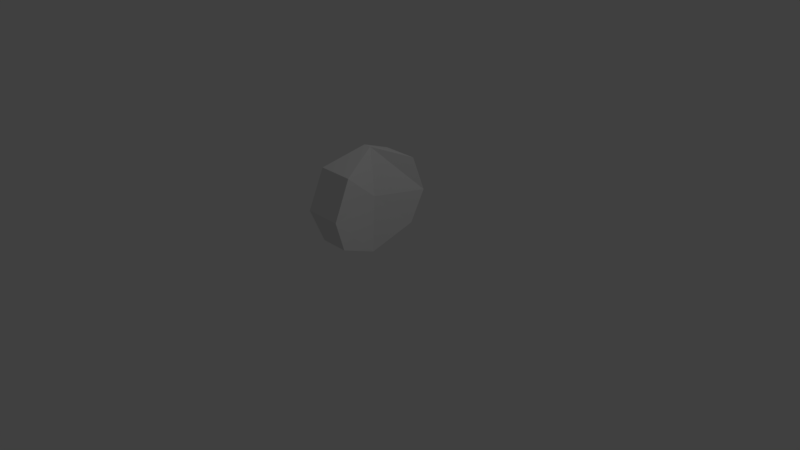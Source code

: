 # Source: tank01_wheel.blend  (saved by Blender 2.78.0; exported with 4.5.12 LTS)
import bpy
from mathutils import Matrix  # noqa: F401  (used for matrix-valued properties, if any)

bpy.ops.wm.read_factory_settings(use_empty=True)
scene = bpy.context.scene
scene.name = 'Scene'

# ---- collections
col_collection_1 = bpy.data.collections.new('Collection 1'); scene.collection.children.link(col_collection_1)

# ---- materials (node trees are filled in below, after node groups)
mat_material = bpy.data.materials.new('Material')
mat_material.alpha_threshold = 0.0
mat_material.use_transparent_shadow = False
mat_material.roughness = 0.5
mat_material.line_color = (0.0, 0.0, 0.0, 1.0)

# ---- material node trees

# ---- world
world_world = bpy.data.worlds.new('World'); scene.world = world_world
world_world.color = (0.05088, 0.05088, 0.05088)
world_world.use_sun_shadow = False
world_world.sun_shadow_jitter_overblur = 0.0
world_world.cycles.sampling_method = 'MANUAL'

# ---- cameras
cam_camera = bpy.data.cameras.new('Camera')
cam_camera.clip_end = 100.0
cam_camera.lens = 35.0
cam_camera.sensor_width = 32.0
cam_camera.sensor_height = 18.0
cam_camera.ortho_scale = 7.314
cam_camera.dof.focus_distance = 0.0
cam_camera.dof.aperture_fstop = 128.0

# ---- lights
light_lamp = bpy.data.lights.new('Lamp', 'POINT')
light_lamp.transmission_factor = 0.0
light_lamp.cutoff_distance = 30.0
light_lamp.energy = 100.0
light_lamp.shadow_buffer_clip_start = 1.001
light_lamp.shadow_soft_size = 0.1
light_lamp.shadow_maximum_resolution = 0.006
light_lamp.use_absolute_resolution = True

# ---- meshes
me_cube = bpy.data.meshes.new('Cube')
me_cube.from_pydata([(0.5653, 0.5653, -0.5214), (0.5653, -0.5653, -0.5214), (-0.5653, -0.5653, -0.5214), (-0.5653, 0.5653, -0.5214), (0.7064, 0.545, 0.4009), (0.7064, -0.5113, 0.4246), (-0.7064, -0.5113, 0.4246), (-0.7064, 0.545, 0.4009), (0.2393, 7.641e-08, -0.786), (-0.2393, 1.62e-07, -0.786), (0.1571, -2.35e-07, 0.6373), (-0.1571, -1.226e-07, 0.6373), (0.7279, 0.7279, -0.08262), (0.7279, -0.7279, -0.08262), (-0.7279, -0.7279, -0.08262), (-0.7279, 0.7279, -0.08262), (-0.3406, 6.155e-08, 0.0), (0.3406, -1.212e-07, 0.0)], [], [(8, 1, 2, 9), (10, 11, 6, 5), (17, 10, 5, 13), (13, 5, 6, 14), (16, 11, 7, 15), (12, 0, 3, 15), (14, 6, 11, 16), (12, 4, 10, 17), (4, 7, 11, 10), (0, 8, 9, 3), (0, 12, 17, 8), (2, 14, 16, 9), (4, 12, 15, 7), (9, 16, 15, 3), (1, 13, 14, 2), (8, 17, 13, 1)])
me_cube.materials.append(mat_material)
me_cube.use_remesh_preserve_volume = False
me_cube.use_remesh_preserve_attributes = False
me_cube.use_mirror_vertex_groups = False
me_cube.update()

# ---- objects
ob_cube = bpy.data.objects.new('Cube', me_cube)
ob_lamp = bpy.data.objects.new('Lamp', light_lamp)
ob_camera = bpy.data.objects.new('Camera', cam_camera)

# ---- transforms, parenting, visibility, modifiers, constraints
ob_cube.location = (0.0, 0.0, 0.8501)
ob_cube.scale = (0.3374, 1.0, 1.0)
ob_cube.lock_rotations_4d = False
ob_cube.empty_display_type = 'ARROWS'
ob_cube.lineart.crease_threshold = 0.0
ob_lamp.location = (4.076, 1.005, 5.904)
ob_lamp.rotation_euler = (0.6503, 0.05522, 1.866)
ob_lamp.lock_rotations_4d = False
ob_lamp.empty_display_type = 'ARROWS'
ob_lamp.color = (0.0, 0.0, 0.0, 0.0)
ob_lamp.lineart.crease_threshold = 0.0
ob_camera.location = (7.481, -6.508, 5.344)
ob_camera.rotation_euler = (1.109, 0.0, 0.8149)
ob_camera.lock_rotations_4d = False
ob_camera.empty_display_type = 'ARROWS'
ob_camera.color = (0.0, 0.0, 0.0, 0.0)
ob_camera.display_type = 'WIRE'
ob_camera.lineart.crease_threshold = 0.0

# ---- collection membership
col_collection_1.objects.link(ob_cube)
col_collection_1.objects.link(ob_lamp)
col_collection_1.objects.link(ob_camera)

# ---- scene / render settings (as saved in the file)
scene.camera = ob_camera
scene.frame_start = 1; scene.frame_end = 250; scene.frame_set(1)
scene.render.engine = 'BLENDER_EEVEE_NEXT'
scene.render.resolution_percentage = 50
scene.render.dither_intensity = 0.0
scene.cycles.use_denoising = False
scene.cycles.samples = 128
scene.cycles.sampling_pattern = 'TABULATED_SOBOL'
scene.cycles.light_sampling_threshold = 0.0
scene.cycles.use_adaptive_sampling = False
scene.cycles.use_light_tree = False
scene.cycles.blur_glossy = 0.0
scene.cycles.sample_clamp_indirect = 0.0
scene.view_settings.view_transform = 'Standard'
bpy.context.view_layer.update()
